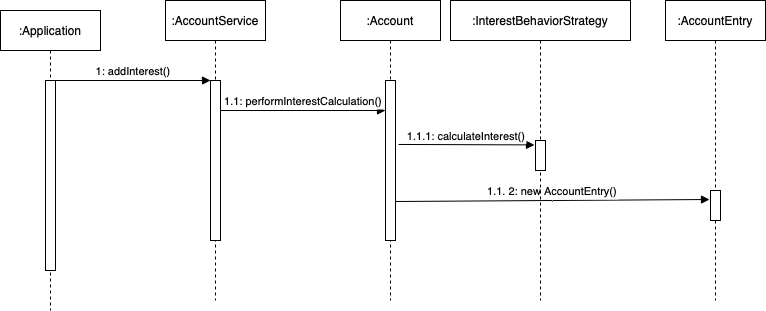

The diagram above was exported from draw.io. Its source (the exported page's mxGraphModel, read from the mxfile embedded in the PNG):
<mxGraphModel dx="1018" dy="622" grid="1" gridSize="10" guides="1" tooltips="1" connect="1" arrows="1" fold="1" page="1" pageScale="1" pageWidth="850" pageHeight="1100" math="0" shadow="0">
  <root>
    <mxCell id="0" />
    <mxCell id="1" parent="0" />
    <mxCell id="3nuBFxr9cyL0pnOWT2aG-1" value=":Application" style="shape=umlLifeline;perimeter=lifelinePerimeter;container=1;collapsible=0;recursiveResize=0;rounded=0;shadow=0;strokeWidth=1;" parent="1" vertex="1">
      <mxGeometry x="35" y="90" width="100" height="300" as="geometry" />
    </mxCell>
    <mxCell id="3nuBFxr9cyL0pnOWT2aG-2" value="" style="points=[];perimeter=orthogonalPerimeter;rounded=0;shadow=0;strokeWidth=1;" parent="3nuBFxr9cyL0pnOWT2aG-1" vertex="1">
      <mxGeometry x="45" y="70" width="10" height="190" as="geometry" />
    </mxCell>
    <mxCell id="3nuBFxr9cyL0pnOWT2aG-5" value=":AccountService" style="shape=umlLifeline;perimeter=lifelinePerimeter;container=1;collapsible=0;recursiveResize=0;rounded=0;shadow=0;strokeWidth=1;" parent="1" vertex="1">
      <mxGeometry x="200" y="80" width="100" height="300" as="geometry" />
    </mxCell>
    <mxCell id="3nuBFxr9cyL0pnOWT2aG-6" value="" style="points=[];perimeter=orthogonalPerimeter;rounded=0;shadow=0;strokeWidth=1;" parent="3nuBFxr9cyL0pnOWT2aG-5" vertex="1">
      <mxGeometry x="45" y="80" width="10" height="160" as="geometry" />
    </mxCell>
    <mxCell id="3nuBFxr9cyL0pnOWT2aG-8" value="1: addInterest()" style="verticalAlign=bottom;endArrow=block;entryX=0;entryY=0;shadow=0;strokeWidth=1;" parent="1" source="3nuBFxr9cyL0pnOWT2aG-2" target="3nuBFxr9cyL0pnOWT2aG-6" edge="1">
      <mxGeometry relative="1" as="geometry">
        <mxPoint x="190" y="170" as="sourcePoint" />
      </mxGeometry>
    </mxCell>
    <mxCell id="GDPVkF5cUKJVZWeXOb-u-1" value=":Account" style="shape=umlLifeline;perimeter=lifelinePerimeter;container=1;collapsible=0;recursiveResize=0;rounded=0;shadow=0;strokeWidth=1;" vertex="1" parent="1">
      <mxGeometry x="375" y="80" width="100" height="300" as="geometry" />
    </mxCell>
    <mxCell id="GDPVkF5cUKJVZWeXOb-u-2" value="" style="points=[];perimeter=orthogonalPerimeter;rounded=0;shadow=0;strokeWidth=1;" vertex="1" parent="GDPVkF5cUKJVZWeXOb-u-1">
      <mxGeometry x="45" y="80" width="10" height="160" as="geometry" />
    </mxCell>
    <mxCell id="GDPVkF5cUKJVZWeXOb-u-7" value="1.1: performInterestCalculation()" style="verticalAlign=bottom;endArrow=block;shadow=0;strokeWidth=1;" edge="1" parent="GDPVkF5cUKJVZWeXOb-u-1" source="3nuBFxr9cyL0pnOWT2aG-6">
      <mxGeometry relative="1" as="geometry">
        <mxPoint x="-65" y="110" as="sourcePoint" />
        <mxPoint x="45" y="110" as="targetPoint" />
      </mxGeometry>
    </mxCell>
    <mxCell id="GDPVkF5cUKJVZWeXOb-u-10" value="1.1. 2: new AccountEntry()" style="verticalAlign=bottom;endArrow=block;shadow=0;strokeWidth=1;exitX=1.3;exitY=0.506;exitDx=0;exitDy=0;exitPerimeter=0;entryX=-0.1;entryY=0.36;entryDx=0;entryDy=0;entryPerimeter=0;" edge="1" parent="GDPVkF5cUKJVZWeXOb-u-1">
      <mxGeometry relative="1" as="geometry">
        <mxPoint x="55" y="201.00000000000006" as="sourcePoint" />
        <mxPoint x="369" y="199" as="targetPoint" />
      </mxGeometry>
    </mxCell>
    <mxCell id="GDPVkF5cUKJVZWeXOb-u-3" value=":InterestBehaviorStrategy" style="shape=umlLifeline;perimeter=lifelinePerimeter;container=1;collapsible=0;recursiveResize=0;rounded=0;shadow=0;strokeWidth=1;" vertex="1" parent="1">
      <mxGeometry x="485" y="80" width="180" height="300" as="geometry" />
    </mxCell>
    <mxCell id="GDPVkF5cUKJVZWeXOb-u-4" value="" style="points=[];perimeter=orthogonalPerimeter;rounded=0;shadow=0;strokeWidth=1;" vertex="1" parent="GDPVkF5cUKJVZWeXOb-u-3">
      <mxGeometry x="85" y="140" width="10" height="30" as="geometry" />
    </mxCell>
    <mxCell id="GDPVkF5cUKJVZWeXOb-u-5" value=":AccountEntry" style="shape=umlLifeline;perimeter=lifelinePerimeter;container=1;collapsible=0;recursiveResize=0;rounded=0;shadow=0;strokeWidth=1;" vertex="1" parent="1">
      <mxGeometry x="700" y="80" width="100" height="300" as="geometry" />
    </mxCell>
    <mxCell id="GDPVkF5cUKJVZWeXOb-u-6" value="" style="points=[];perimeter=orthogonalPerimeter;rounded=0;shadow=0;strokeWidth=1;" vertex="1" parent="GDPVkF5cUKJVZWeXOb-u-5">
      <mxGeometry x="45" y="190" width="10" height="30" as="geometry" />
    </mxCell>
    <mxCell id="GDPVkF5cUKJVZWeXOb-u-9" value="1.1.1: calculateInterest()" style="verticalAlign=bottom;endArrow=block;entryX=-0.1;entryY=0.714;shadow=0;strokeWidth=1;entryDx=0;entryDy=0;entryPerimeter=0;exitX=1.3;exitY=0.506;exitDx=0;exitDy=0;exitPerimeter=0;" edge="1" parent="1">
      <mxGeometry relative="1" as="geometry">
        <mxPoint x="433" y="223.96000000000004" as="sourcePoint" />
        <mxPoint x="569" y="224.41999999999996" as="targetPoint" />
      </mxGeometry>
    </mxCell>
  </root>
</mxGraphModel>